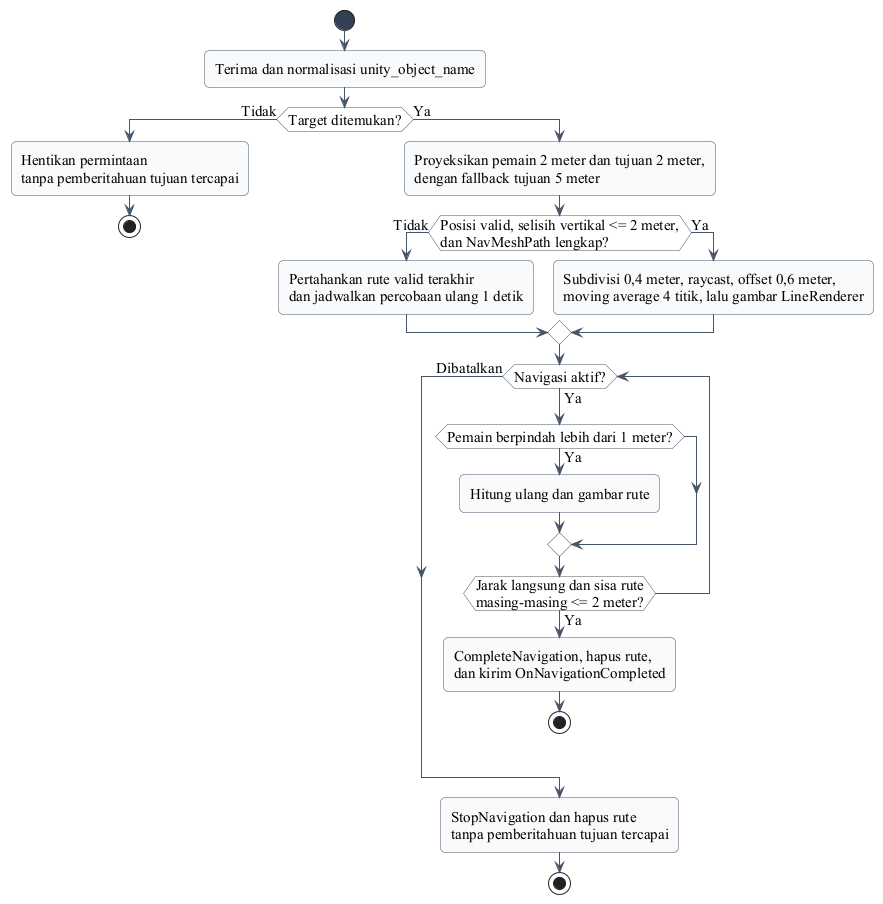

The diagram above was rendered by PlantUML. Its source (embedded in the PNG):
@startuml
skinparam defaultFontName "Times New Roman"
skinparam defaultFontSize 15
skinparam shadowing false
skinparam roundcorner 10
skinparam ArrowColor #475569
skinparam activity {
  FontName "Times New Roman"
  FontStyle plain
  BackgroundColor #F8FAFC
  BorderColor #475569
  DiamondBackgroundColor #FFFFFF
  DiamondBorderColor #475569
  StartColor #334155
  EndColor #334155
}

start
:Terima dan normalisasi unity_object_name;
if (Target ditemukan?) then (Tidak)
  :Hentikan permintaan\ntanpa pemberitahuan tujuan tercapai;
  stop
else (Ya)
  :Proyeksikan pemain 2 meter dan tujuan 2 meter,\ndengan fallback tujuan 5 meter;
  if (Posisi valid, selisih vertikal <= 2 meter,\ndan NavMeshPath lengkap?) then (Tidak)
    :Pertahankan rute valid terakhir\ndan jadwalkan percobaan ulang 1 detik;
  else (Ya)
    :Subdivisi 0,4 meter, raycast, offset 0,6 meter,\nmoving average 4 titik, lalu gambar LineRenderer;
  endif
  while (Navigasi aktif?) is (Ya)
    if (Pemain berpindah lebih dari 1 meter?) then (Ya)
      :Hitung ulang dan gambar rute;
    endif
    if (Jarak langsung dan sisa rute\nmasing-masing <= 2 meter?) then (Ya)
      :CompleteNavigation, hapus rute,\ndan kirim OnNavigationCompleted;
      stop
    endif
  endwhile (Dibatalkan)
  :StopNavigation dan hapus rute\ntanpa pemberitahuan tujuan tercapai;
  stop
endif
@enduml